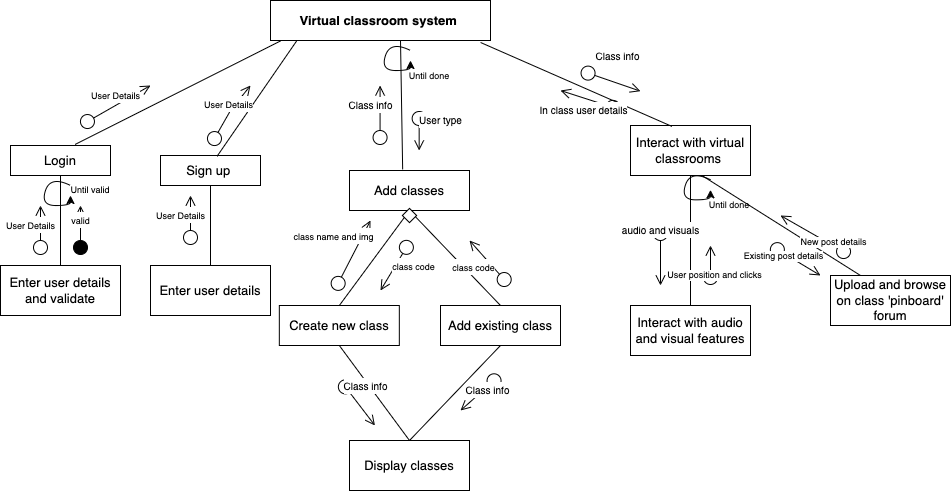

The diagram above was exported from draw.io. Its source (the exported page's mxGraphModel, read from the mxfile embedded in the PNG):
<mxGraphModel dx="786" dy="489" grid="1" gridSize="10" guides="1" tooltips="1" connect="1" arrows="1" fold="1" page="1" pageScale="1" pageWidth="827" pageHeight="1169" math="0" shadow="0">
  <root>
    <mxCell id="0" />
    <mxCell id="1" parent="0" />
    <mxCell id="hwLOgzlQzajuSgjtVoDe-2" value="&lt;b&gt;&lt;font style=&quot;font-size: 13px;&quot;&gt;Virtual classroom system&amp;nbsp;&lt;/font&gt;&lt;/b&gt;" style="rounded=0;whiteSpace=wrap;html=1;strokeWidth=1;" parent="1" vertex="1">
      <mxGeometry x="320" y="120" width="220" height="40" as="geometry" />
    </mxCell>
    <mxCell id="hwLOgzlQzajuSgjtVoDe-3" value="" style="endArrow=none;html=1;rounded=0;fontSize=13;entryX=0.046;entryY=1.01;entryDx=0;entryDy=0;entryPerimeter=0;exitX=0.646;exitY=-0.035;exitDx=0;exitDy=0;exitPerimeter=0;" parent="1" source="hwLOgzlQzajuSgjtVoDe-4" target="hwLOgzlQzajuSgjtVoDe-2" edge="1">
      <mxGeometry width="50" height="50" relative="1" as="geometry">
        <mxPoint x="270" y="240" as="sourcePoint" />
        <mxPoint x="340" y="180" as="targetPoint" />
      </mxGeometry>
    </mxCell>
    <mxCell id="hwLOgzlQzajuSgjtVoDe-12" value="" style="edgeStyle=orthogonalEdgeStyle;rounded=0;orthogonalLoop=1;jettySize=auto;html=1;fontSize=9;startArrow=none;startFill=0;strokeColor=#000000;endArrow=none;endFill=0;" parent="1" source="hwLOgzlQzajuSgjtVoDe-4" target="hwLOgzlQzajuSgjtVoDe-8" edge="1">
      <mxGeometry relative="1" as="geometry" />
    </mxCell>
    <mxCell id="hwLOgzlQzajuSgjtVoDe-4" value="Login" style="rounded=0;whiteSpace=wrap;html=1;fontSize=13;strokeWidth=1;" parent="1" vertex="1">
      <mxGeometry x="60" y="265" width="100" height="30" as="geometry" />
    </mxCell>
    <mxCell id="hwLOgzlQzajuSgjtVoDe-22" value="" style="edgeStyle=orthogonalEdgeStyle;rounded=0;orthogonalLoop=1;jettySize=auto;html=1;fontSize=9;startArrow=none;startFill=0;endArrow=none;endFill=0;strokeColor=#000000;" parent="1" source="hwLOgzlQzajuSgjtVoDe-5" target="hwLOgzlQzajuSgjtVoDe-21" edge="1">
      <mxGeometry relative="1" as="geometry" />
    </mxCell>
    <mxCell id="hwLOgzlQzajuSgjtVoDe-5" value="Sign up&amp;nbsp;" style="rounded=0;whiteSpace=wrap;html=1;fontSize=13;strokeWidth=1;" parent="1" vertex="1">
      <mxGeometry x="210" y="275" width="100" height="30" as="geometry" />
    </mxCell>
    <mxCell id="hwLOgzlQzajuSgjtVoDe-7" value="" style="endArrow=none;html=1;rounded=0;fontSize=13;exitX=0.566;exitY=0.025;exitDx=0;exitDy=0;exitPerimeter=0;entryX=0.119;entryY=1.01;entryDx=0;entryDy=0;entryPerimeter=0;" parent="1" source="hwLOgzlQzajuSgjtVoDe-5" target="hwLOgzlQzajuSgjtVoDe-2" edge="1">
      <mxGeometry width="50" height="50" relative="1" as="geometry">
        <mxPoint x="380" y="310" as="sourcePoint" />
        <mxPoint x="430" y="260" as="targetPoint" />
      </mxGeometry>
    </mxCell>
    <mxCell id="hwLOgzlQzajuSgjtVoDe-8" value="Enter user details and validate" style="rounded=0;whiteSpace=wrap;html=1;fontSize=13;strokeWidth=1;" parent="1" vertex="1">
      <mxGeometry x="50" y="385" width="120" height="50" as="geometry" />
    </mxCell>
    <mxCell id="hwLOgzlQzajuSgjtVoDe-9" value="&lt;font style=&quot;font-size: 9px;&quot;&gt;User Details&lt;/font&gt;" style="html=1;verticalAlign=bottom;startArrow=circle;startFill=0;endArrow=open;startSize=6;endSize=8;rounded=0;fontSize=13;" parent="1" edge="1">
      <mxGeometry width="80" relative="1" as="geometry">
        <mxPoint x="130" y="245" as="sourcePoint" />
        <mxPoint x="200" y="205" as="targetPoint" />
      </mxGeometry>
    </mxCell>
    <mxCell id="hwLOgzlQzajuSgjtVoDe-13" value="&lt;font style=&quot;font-size: 9px;&quot;&gt;User Details&lt;/font&gt;" style="html=1;verticalAlign=bottom;startArrow=circle;startFill=0;endArrow=open;startSize=6;endSize=8;rounded=0;fontSize=13;" parent="1" edge="1">
      <mxGeometry x="-0.2" y="10" width="80" relative="1" as="geometry">
        <mxPoint x="90" y="375" as="sourcePoint" />
        <mxPoint x="90" y="325" as="targetPoint" />
        <mxPoint as="offset" />
      </mxGeometry>
    </mxCell>
    <mxCell id="hwLOgzlQzajuSgjtVoDe-14" value="&lt;font style=&quot;font-size: 9px;&quot;&gt;valid&lt;/font&gt;" style="html=1;verticalAlign=bottom;startArrow=circle;startFill=1;endArrow=open;startSize=6;endSize=8;rounded=0;fontSize=13;" parent="1" edge="1">
      <mxGeometry width="80" relative="1" as="geometry">
        <mxPoint x="130" y="375" as="sourcePoint" />
        <mxPoint x="130" y="325" as="targetPoint" />
      </mxGeometry>
    </mxCell>
    <mxCell id="hwLOgzlQzajuSgjtVoDe-15" value="" style="curved=1;endArrow=classic;html=1;rounded=0;fontSize=9;strokeColor=#000000;" parent="1" edge="1">
      <mxGeometry width="50" height="50" relative="1" as="geometry">
        <mxPoint x="120" y="305" as="sourcePoint" />
        <mxPoint x="120" y="315" as="targetPoint" />
        <Array as="points">
          <mxPoint x="100" y="295" />
          <mxPoint x="90" y="325" />
          <mxPoint x="120" y="325" />
        </Array>
      </mxGeometry>
    </mxCell>
    <mxCell id="hwLOgzlQzajuSgjtVoDe-19" value="&lt;font style=&quot;font-size: 9px;&quot;&gt;User Details&lt;/font&gt;" style="html=1;verticalAlign=bottom;startArrow=circle;startFill=0;endArrow=open;startSize=6;endSize=8;rounded=0;fontSize=13;" parent="1" edge="1">
      <mxGeometry width="80" relative="1" as="geometry">
        <mxPoint x="260" y="265" as="sourcePoint" />
        <mxPoint x="300" y="205" as="targetPoint" />
        <Array as="points">
          <mxPoint x="280" y="230" />
        </Array>
      </mxGeometry>
    </mxCell>
    <mxCell id="hwLOgzlQzajuSgjtVoDe-21" value="Enter user details" style="rounded=0;whiteSpace=wrap;html=1;fontSize=13;strokeWidth=1;" parent="1" vertex="1">
      <mxGeometry x="200" y="385" width="120" height="50" as="geometry" />
    </mxCell>
    <mxCell id="hwLOgzlQzajuSgjtVoDe-23" value="&lt;font style=&quot;font-size: 9px;&quot;&gt;User Details&lt;/font&gt;" style="html=1;verticalAlign=bottom;startArrow=circle;startFill=0;endArrow=open;startSize=6;endSize=8;rounded=0;fontSize=13;" parent="1" edge="1">
      <mxGeometry x="-0.2" y="10" width="80" relative="1" as="geometry">
        <mxPoint x="240" y="365" as="sourcePoint" />
        <mxPoint x="240" y="315" as="targetPoint" />
        <mxPoint as="offset" />
      </mxGeometry>
    </mxCell>
    <mxCell id="JR3nVfDo9_vjEUrYQ_vq-2" style="rounded=0;orthogonalLoop=1;jettySize=auto;html=1;fontSize=9;startArrow=none;startFill=0;endArrow=none;endFill=0;strokeColor=#000000;exitX=0.443;exitY=-0.028;exitDx=0;exitDy=0;exitPerimeter=0;" parent="1" source="hwLOgzlQzajuSgjtVoDe-24" edge="1">
      <mxGeometry relative="1" as="geometry">
        <mxPoint x="420" y="230" as="sourcePoint" />
        <mxPoint x="450" y="160" as="targetPoint" />
      </mxGeometry>
    </mxCell>
    <mxCell id="uguMcN5RQYZ2IvI2Ni8p-18" style="edgeStyle=none;rounded=0;orthogonalLoop=1;jettySize=auto;html=1;exitX=0.5;exitY=1;exitDx=0;exitDy=0;entryX=0.5;entryY=0;entryDx=0;entryDy=0;fontSize=9;startArrow=none;startFill=0;endArrow=none;endFill=0;strokeColor=#000000;" parent="1" source="hwLOgzlQzajuSgjtVoDe-24" target="uguMcN5RQYZ2IvI2Ni8p-17" edge="1">
      <mxGeometry relative="1" as="geometry" />
    </mxCell>
    <mxCell id="uguMcN5RQYZ2IvI2Ni8p-19" style="edgeStyle=none;rounded=0;orthogonalLoop=1;jettySize=auto;html=1;exitX=0.5;exitY=1;exitDx=0;exitDy=0;entryX=0.5;entryY=0;entryDx=0;entryDy=0;fontSize=9;startArrow=none;startFill=0;endArrow=none;endFill=0;strokeColor=#000000;" parent="1" source="hwLOgzlQzajuSgjtVoDe-24" target="uguMcN5RQYZ2IvI2Ni8p-16" edge="1">
      <mxGeometry relative="1" as="geometry" />
    </mxCell>
    <mxCell id="hwLOgzlQzajuSgjtVoDe-24" value="Add classes" style="rounded=0;whiteSpace=wrap;html=1;fontSize=13;strokeWidth=1;" parent="1" vertex="1">
      <mxGeometry x="399" y="290" width="120" height="40" as="geometry" />
    </mxCell>
    <mxCell id="uguMcN5RQYZ2IvI2Ni8p-7" style="edgeStyle=none;rounded=0;orthogonalLoop=1;jettySize=auto;html=1;fontSize=9;startArrow=none;startFill=0;endArrow=none;endFill=0;strokeColor=#000000;exitX=0.5;exitY=1;exitDx=0;exitDy=0;" parent="1" source="hwLOgzlQzajuSgjtVoDe-25" target="JR3nVfDo9_vjEUrYQ_vq-4" edge="1">
      <mxGeometry relative="1" as="geometry">
        <mxPoint x="740" y="325" as="sourcePoint" />
      </mxGeometry>
    </mxCell>
    <mxCell id="hwLOgzlQzajuSgjtVoDe-25" value="Interact with virtual classrooms&amp;nbsp;" style="rounded=0;whiteSpace=wrap;html=1;fontSize=13;strokeWidth=1;" parent="1" vertex="1">
      <mxGeometry x="680" y="245" width="120" height="50" as="geometry" />
    </mxCell>
    <mxCell id="hwLOgzlQzajuSgjtVoDe-28" value="" style="endArrow=none;html=1;rounded=0;fontSize=9;strokeColor=#000000;entryX=0.955;entryY=1.05;entryDx=0;entryDy=0;entryPerimeter=0;exitX=0.345;exitY=0.018;exitDx=0;exitDy=0;exitPerimeter=0;" parent="1" source="hwLOgzlQzajuSgjtVoDe-25" target="hwLOgzlQzajuSgjtVoDe-2" edge="1">
      <mxGeometry width="50" height="50" relative="1" as="geometry">
        <mxPoint x="720" y="240" as="sourcePoint" />
        <mxPoint x="560" y="240" as="targetPoint" />
      </mxGeometry>
    </mxCell>
    <mxCell id="JR3nVfDo9_vjEUrYQ_vq-1" value="Until valid" style="text;html=1;strokeColor=none;fillColor=none;align=center;verticalAlign=middle;whiteSpace=wrap;rounded=0;fontSize=9;" parent="1" vertex="1">
      <mxGeometry x="110" y="295" width="60" height="30" as="geometry" />
    </mxCell>
    <mxCell id="JR3nVfDo9_vjEUrYQ_vq-4" value="Interact with audio and visual features" style="rounded=0;whiteSpace=wrap;html=1;fontSize=13;strokeWidth=1;" parent="1" vertex="1">
      <mxGeometry x="680" y="425" width="120" height="50" as="geometry" />
    </mxCell>
    <mxCell id="JR3nVfDo9_vjEUrYQ_vq-5" value="" style="curved=1;endArrow=classic;html=1;rounded=0;fontSize=9;strokeColor=#000000;" parent="1" edge="1">
      <mxGeometry width="50" height="50" relative="1" as="geometry">
        <mxPoint x="460" y="170" as="sourcePoint" />
        <mxPoint x="460" y="180" as="targetPoint" />
        <Array as="points">
          <mxPoint x="440" y="160" />
          <mxPoint x="430" y="190" />
          <mxPoint x="460" y="190" />
        </Array>
      </mxGeometry>
    </mxCell>
    <mxCell id="JR3nVfDo9_vjEUrYQ_vq-6" value="Until done" style="text;html=1;strokeColor=none;fillColor=none;align=center;verticalAlign=middle;whiteSpace=wrap;rounded=0;fontSize=9;" parent="1" vertex="1">
      <mxGeometry x="448.83" y="180.68" width="60" height="30" as="geometry" />
    </mxCell>
    <mxCell id="JR3nVfDo9_vjEUrYQ_vq-7" value="&lt;font size=&quot;1&quot;&gt;Class info&lt;/font&gt;" style="html=1;verticalAlign=bottom;startArrow=circle;startFill=0;endArrow=open;startSize=6;endSize=8;rounded=0;fontSize=13;" parent="1" edge="1">
      <mxGeometry y="10" width="80" relative="1" as="geometry">
        <mxPoint x="429.57" y="265" as="sourcePoint" />
        <mxPoint x="429.57" y="205" as="targetPoint" />
        <mxPoint as="offset" />
      </mxGeometry>
    </mxCell>
    <mxCell id="JR3nVfDo9_vjEUrYQ_vq-8" value="&lt;font size=&quot;1&quot;&gt;User type&lt;/font&gt;" style="html=1;verticalAlign=bottom;startArrow=circle;startFill=0;endArrow=open;startSize=6;endSize=8;rounded=0;fontSize=13;" parent="1" edge="1">
      <mxGeometry y="21" width="80" relative="1" as="geometry">
        <mxPoint x="468.6599999999999" y="230" as="sourcePoint" />
        <mxPoint x="468.66" y="270" as="targetPoint" />
        <mxPoint as="offset" />
      </mxGeometry>
    </mxCell>
    <mxCell id="uguMcN5RQYZ2IvI2Ni8p-1" value="&lt;font size=&quot;1&quot;&gt;Class info&lt;/font&gt;" style="html=1;verticalAlign=bottom;startArrow=circle;startFill=0;endArrow=open;startSize=6;endSize=8;rounded=0;fontSize=13;" parent="1" edge="1">
      <mxGeometry x="0.0622" y="16" width="80" relative="1" as="geometry">
        <mxPoint x="630" y="190" as="sourcePoint" />
        <mxPoint x="690.0000000000001" y="210.68" as="targetPoint" />
        <mxPoint as="offset" />
      </mxGeometry>
    </mxCell>
    <mxCell id="uguMcN5RQYZ2IvI2Ni8p-2" value="Display classes" style="rounded=0;whiteSpace=wrap;html=1;fontSize=13;strokeWidth=1;" parent="1" vertex="1">
      <mxGeometry x="399" y="560" width="120" height="50" as="geometry" />
    </mxCell>
    <mxCell id="uguMcN5RQYZ2IvI2Ni8p-4" value="&lt;font style=&quot;font-size: 9px;&quot;&gt;class code&lt;/font&gt;" style="html=1;verticalAlign=bottom;startArrow=circle;startFill=0;endArrow=open;startSize=6;endSize=8;rounded=0;fontSize=13;" parent="1" edge="1">
      <mxGeometry y="21" width="80" relative="1" as="geometry">
        <mxPoint x="558.9999999999998" y="405" as="sourcePoint" />
        <mxPoint x="519" y="360" as="targetPoint" />
        <mxPoint as="offset" />
      </mxGeometry>
    </mxCell>
    <mxCell id="uguMcN5RQYZ2IvI2Ni8p-5" value="&lt;font size=&quot;1&quot;&gt;In class user details&lt;br&gt;&lt;/font&gt;" style="html=1;verticalAlign=bottom;startArrow=circle;startFill=0;endArrow=open;startSize=6;endSize=8;rounded=0;fontSize=13;" parent="1" edge="1">
      <mxGeometry y="21" width="80" relative="1" as="geometry">
        <mxPoint x="670" y="229.32" as="sourcePoint" />
        <mxPoint x="610" y="210" as="targetPoint" />
        <mxPoint as="offset" />
      </mxGeometry>
    </mxCell>
    <mxCell id="uguMcN5RQYZ2IvI2Ni8p-8" style="edgeStyle=none;rounded=0;orthogonalLoop=1;jettySize=auto;html=1;exitX=0.25;exitY=0;exitDx=0;exitDy=0;entryX=0.595;entryY=1;entryDx=0;entryDy=0;fontSize=9;startArrow=none;startFill=0;endArrow=none;endFill=0;strokeColor=#000000;entryPerimeter=0;" parent="1" source="uguMcN5RQYZ2IvI2Ni8p-6" target="hwLOgzlQzajuSgjtVoDe-25" edge="1">
      <mxGeometry relative="1" as="geometry">
        <mxPoint x="770" y="325" as="targetPoint" />
      </mxGeometry>
    </mxCell>
    <mxCell id="uguMcN5RQYZ2IvI2Ni8p-6" value="Upload and browse on class 'pinboard' forum" style="rounded=0;whiteSpace=wrap;html=1;fontSize=13;strokeWidth=1;" parent="1" vertex="1">
      <mxGeometry x="880" y="395" width="120" height="50" as="geometry" />
    </mxCell>
    <mxCell id="uguMcN5RQYZ2IvI2Ni8p-9" value="&lt;font size=&quot;1&quot;&gt;audio and visuals&lt;/font&gt;" style="html=1;verticalAlign=bottom;startArrow=circle;startFill=0;endArrow=open;startSize=6;endSize=8;rounded=0;fontSize=13;" parent="1" edge="1">
      <mxGeometry x="-0.5" width="80" relative="1" as="geometry">
        <mxPoint x="710" y="345" as="sourcePoint" />
        <mxPoint x="710" y="405" as="targetPoint" />
        <mxPoint as="offset" />
      </mxGeometry>
    </mxCell>
    <mxCell id="uguMcN5RQYZ2IvI2Ni8p-10" value="" style="html=1;verticalAlign=bottom;startArrow=circle;startFill=0;endArrow=open;startSize=6;endSize=8;rounded=0;fontSize=13;" parent="1" edge="1">
      <mxGeometry x="-0.5" width="80" relative="1" as="geometry">
        <mxPoint x="760" y="405" as="sourcePoint" />
        <mxPoint x="760" y="365" as="targetPoint" />
        <mxPoint as="offset" />
      </mxGeometry>
    </mxCell>
    <mxCell id="uguMcN5RQYZ2IvI2Ni8p-11" value="User position and clicks" style="edgeLabel;html=1;align=center;verticalAlign=middle;resizable=0;points=[];fontSize=9;" parent="uguMcN5RQYZ2IvI2Ni8p-10" vertex="1" connectable="0">
      <mxGeometry x="-0.45" y="-3" relative="1" as="geometry">
        <mxPoint as="offset" />
      </mxGeometry>
    </mxCell>
    <mxCell id="uguMcN5RQYZ2IvI2Ni8p-12" value="" style="html=1;verticalAlign=bottom;startArrow=circle;startFill=0;endArrow=open;startSize=6;endSize=8;rounded=0;fontSize=13;" parent="1" edge="1">
      <mxGeometry x="-0.5" width="80" relative="1" as="geometry">
        <mxPoint x="900" y="375" as="sourcePoint" />
        <mxPoint x="830" y="335" as="targetPoint" />
        <mxPoint as="offset" />
      </mxGeometry>
    </mxCell>
    <mxCell id="uguMcN5RQYZ2IvI2Ni8p-13" value="New post details" style="edgeLabel;html=1;align=center;verticalAlign=middle;resizable=0;points=[];fontSize=9;" parent="uguMcN5RQYZ2IvI2Ni8p-12" vertex="1" connectable="0">
      <mxGeometry x="-0.45" y="-3" relative="1" as="geometry">
        <mxPoint as="offset" />
      </mxGeometry>
    </mxCell>
    <mxCell id="uguMcN5RQYZ2IvI2Ni8p-14" value="" style="html=1;verticalAlign=bottom;startArrow=circle;startFill=0;endArrow=open;startSize=6;endSize=8;rounded=0;fontSize=13;" parent="1" edge="1">
      <mxGeometry x="-0.5" width="80" relative="1" as="geometry">
        <mxPoint x="819.9999999999998" y="365" as="sourcePoint" />
        <mxPoint x="870" y="395" as="targetPoint" />
        <mxPoint as="offset" />
      </mxGeometry>
    </mxCell>
    <mxCell id="uguMcN5RQYZ2IvI2Ni8p-15" value="Existing post details" style="edgeLabel;html=1;align=center;verticalAlign=middle;resizable=0;points=[];fontSize=9;" parent="uguMcN5RQYZ2IvI2Ni8p-14" vertex="1" connectable="0">
      <mxGeometry x="-0.45" y="-3" relative="1" as="geometry">
        <mxPoint as="offset" />
      </mxGeometry>
    </mxCell>
    <mxCell id="uguMcN5RQYZ2IvI2Ni8p-20" style="edgeStyle=none;rounded=0;orthogonalLoop=1;jettySize=auto;html=1;exitX=0.5;exitY=1;exitDx=0;exitDy=0;entryX=0.5;entryY=0;entryDx=0;entryDy=0;fontSize=9;startArrow=none;startFill=0;endArrow=none;endFill=0;strokeColor=#000000;" parent="1" source="uguMcN5RQYZ2IvI2Ni8p-16" target="uguMcN5RQYZ2IvI2Ni8p-2" edge="1">
      <mxGeometry relative="1" as="geometry" />
    </mxCell>
    <mxCell id="uguMcN5RQYZ2IvI2Ni8p-16" value="Create new class" style="rounded=0;whiteSpace=wrap;html=1;fontSize=13;strokeWidth=1;" parent="1" vertex="1">
      <mxGeometry x="328.83" y="425" width="120" height="40" as="geometry" />
    </mxCell>
    <mxCell id="uguMcN5RQYZ2IvI2Ni8p-21" style="edgeStyle=none;rounded=0;orthogonalLoop=1;jettySize=auto;html=1;exitX=0.5;exitY=1;exitDx=0;exitDy=0;entryX=0.5;entryY=0;entryDx=0;entryDy=0;fontSize=9;startArrow=none;startFill=0;endArrow=none;endFill=0;strokeColor=#000000;" parent="1" source="uguMcN5RQYZ2IvI2Ni8p-17" target="uguMcN5RQYZ2IvI2Ni8p-2" edge="1">
      <mxGeometry relative="1" as="geometry" />
    </mxCell>
    <mxCell id="uguMcN5RQYZ2IvI2Ni8p-17" value="Add existing class" style="rounded=0;whiteSpace=wrap;html=1;fontSize=13;strokeWidth=1;" parent="1" vertex="1">
      <mxGeometry x="490" y="425" width="120" height="40" as="geometry" />
    </mxCell>
    <mxCell id="uguMcN5RQYZ2IvI2Ni8p-22" value="" style="rounded=0;whiteSpace=wrap;html=1;fontSize=9;strokeWidth=1;rotation=45;" parent="1" vertex="1">
      <mxGeometry x="454" y="330" width="10" height="10" as="geometry" />
    </mxCell>
    <mxCell id="uguMcN5RQYZ2IvI2Ni8p-23" value="&lt;font style=&quot;font-size: 9px;&quot;&gt;class code&lt;/font&gt;" style="html=1;verticalAlign=bottom;startArrow=circle;startFill=0;endArrow=open;startSize=6;endSize=8;rounded=0;fontSize=13;" parent="1" edge="1">
      <mxGeometry y="21" width="80" relative="1" as="geometry">
        <mxPoint x="460" y="360" as="sourcePoint" />
        <mxPoint x="430" y="410" as="targetPoint" />
        <mxPoint as="offset" />
      </mxGeometry>
    </mxCell>
    <mxCell id="uguMcN5RQYZ2IvI2Ni8p-24" value="&lt;font style=&quot;font-size: 9px;&quot;&gt;class name and img&lt;/font&gt;" style="html=1;verticalAlign=bottom;startArrow=circle;startFill=0;endArrow=open;startSize=6;endSize=8;rounded=0;fontSize=13;" parent="1" edge="1">
      <mxGeometry y="21" width="80" relative="1" as="geometry">
        <mxPoint x="384" y="410" as="sourcePoint" />
        <mxPoint x="420" y="340" as="targetPoint" />
        <mxPoint as="offset" />
      </mxGeometry>
    </mxCell>
    <mxCell id="uguMcN5RQYZ2IvI2Ni8p-25" value="" style="curved=1;endArrow=classic;html=1;rounded=0;fontSize=9;strokeColor=#000000;" parent="1" edge="1">
      <mxGeometry width="50" height="50" relative="1" as="geometry">
        <mxPoint x="760" y="299.32" as="sourcePoint" />
        <mxPoint x="760" y="309.32" as="targetPoint" />
        <Array as="points">
          <mxPoint x="740" y="289.32" />
          <mxPoint x="730" y="319.32" />
          <mxPoint x="760" y="319.32" />
        </Array>
      </mxGeometry>
    </mxCell>
    <mxCell id="uguMcN5RQYZ2IvI2Ni8p-26" value="Until done" style="text;html=1;strokeColor=none;fillColor=none;align=center;verticalAlign=middle;whiteSpace=wrap;rounded=0;fontSize=9;" parent="1" vertex="1">
      <mxGeometry x="748.8299999999999" y="310" width="60" height="30" as="geometry" />
    </mxCell>
    <mxCell id="uguMcN5RQYZ2IvI2Ni8p-27" value="&lt;font size=&quot;1&quot;&gt;Class info&lt;/font&gt;" style="html=1;verticalAlign=bottom;startArrow=circle;startFill=0;endArrow=open;startSize=6;endSize=8;rounded=0;fontSize=13;" parent="1" edge="1">
      <mxGeometry y="10" width="80" relative="1" as="geometry">
        <mxPoint x="549.55" y="495" as="sourcePoint" />
        <mxPoint x="510" y="530" as="targetPoint" />
        <mxPoint as="offset" />
      </mxGeometry>
    </mxCell>
    <mxCell id="uguMcN5RQYZ2IvI2Ni8p-28" value="&lt;font size=&quot;1&quot;&gt;Class info&lt;/font&gt;" style="html=1;verticalAlign=bottom;startArrow=circle;startFill=0;endArrow=open;startSize=6;endSize=8;rounded=0;fontSize=13;" parent="1" edge="1">
      <mxGeometry y="10" width="80" relative="1" as="geometry">
        <mxPoint x="390" y="500" as="sourcePoint" />
        <mxPoint x="424.45" y="544.9999999999999" as="targetPoint" />
        <mxPoint as="offset" />
      </mxGeometry>
    </mxCell>
  </root>
</mxGraphModel>